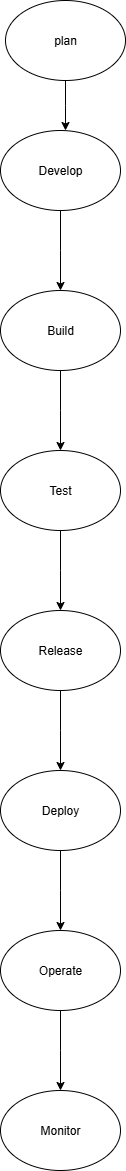

The diagram above was exported from draw.io. Its source (the exported page's mxGraphModel, read from the mxfile embedded in the PNG):
<mxGraphModel dx="1042" dy="510" grid="1" gridSize="10" guides="1" tooltips="1" connect="1" arrows="1" fold="1" page="1" pageScale="1" pageWidth="850" pageHeight="1100" math="0" shadow="0">
  <root>
    <mxCell id="0" />
    <mxCell id="1" parent="0" />
    <mxCell id="jZxpAU7Z547O95P4oZzB-5" value="" style="edgeStyle=orthogonalEdgeStyle;rounded=0;orthogonalLoop=1;jettySize=auto;html=1;" edge="1" parent="1" source="jZxpAU7Z547O95P4oZzB-2">
      <mxGeometry relative="1" as="geometry">
        <mxPoint x="425" y="160" as="targetPoint" />
      </mxGeometry>
    </mxCell>
    <mxCell id="jZxpAU7Z547O95P4oZzB-2" value="plan" style="ellipse;whiteSpace=wrap;html=1;" vertex="1" parent="1">
      <mxGeometry x="365" y="30" width="120" height="80" as="geometry" />
    </mxCell>
    <mxCell id="jZxpAU7Z547O95P4oZzB-8" value="" style="edgeStyle=orthogonalEdgeStyle;rounded=0;orthogonalLoop=1;jettySize=auto;html=1;" edge="1" parent="1" source="jZxpAU7Z547O95P4oZzB-6">
      <mxGeometry relative="1" as="geometry">
        <mxPoint x="420" y="320" as="targetPoint" />
      </mxGeometry>
    </mxCell>
    <mxCell id="jZxpAU7Z547O95P4oZzB-6" value="Develop" style="ellipse;whiteSpace=wrap;html=1;" vertex="1" parent="1">
      <mxGeometry x="360" y="160" width="120" height="80" as="geometry" />
    </mxCell>
    <mxCell id="jZxpAU7Z547O95P4oZzB-11" value="" style="edgeStyle=orthogonalEdgeStyle;rounded=0;orthogonalLoop=1;jettySize=auto;html=1;" edge="1" parent="1" source="jZxpAU7Z547O95P4oZzB-9">
      <mxGeometry relative="1" as="geometry">
        <mxPoint x="420" y="480" as="targetPoint" />
      </mxGeometry>
    </mxCell>
    <mxCell id="jZxpAU7Z547O95P4oZzB-9" value="Build" style="ellipse;whiteSpace=wrap;html=1;" vertex="1" parent="1">
      <mxGeometry x="360" y="320" width="120" height="80" as="geometry" />
    </mxCell>
    <mxCell id="jZxpAU7Z547O95P4oZzB-14" value="" style="edgeStyle=orthogonalEdgeStyle;rounded=0;orthogonalLoop=1;jettySize=auto;html=1;" edge="1" parent="1" source="jZxpAU7Z547O95P4oZzB-12">
      <mxGeometry relative="1" as="geometry">
        <mxPoint x="420" y="640" as="targetPoint" />
      </mxGeometry>
    </mxCell>
    <mxCell id="jZxpAU7Z547O95P4oZzB-12" value="Test" style="ellipse;whiteSpace=wrap;html=1;" vertex="1" parent="1">
      <mxGeometry x="360" y="480" width="120" height="80" as="geometry" />
    </mxCell>
    <mxCell id="jZxpAU7Z547O95P4oZzB-17" value="" style="edgeStyle=orthogonalEdgeStyle;rounded=0;orthogonalLoop=1;jettySize=auto;html=1;" edge="1" parent="1" source="jZxpAU7Z547O95P4oZzB-15">
      <mxGeometry relative="1" as="geometry">
        <mxPoint x="420" y="800" as="targetPoint" />
      </mxGeometry>
    </mxCell>
    <mxCell id="jZxpAU7Z547O95P4oZzB-15" value="Release" style="ellipse;whiteSpace=wrap;html=1;" vertex="1" parent="1">
      <mxGeometry x="360" y="640" width="120" height="80" as="geometry" />
    </mxCell>
    <mxCell id="jZxpAU7Z547O95P4oZzB-20" value="" style="edgeStyle=orthogonalEdgeStyle;rounded=0;orthogonalLoop=1;jettySize=auto;html=1;" edge="1" parent="1" source="jZxpAU7Z547O95P4oZzB-18">
      <mxGeometry relative="1" as="geometry">
        <mxPoint x="420" y="960" as="targetPoint" />
      </mxGeometry>
    </mxCell>
    <mxCell id="jZxpAU7Z547O95P4oZzB-18" value="Deploy" style="ellipse;whiteSpace=wrap;html=1;" vertex="1" parent="1">
      <mxGeometry x="360" y="800" width="120" height="80" as="geometry" />
    </mxCell>
    <mxCell id="jZxpAU7Z547O95P4oZzB-23" value="" style="edgeStyle=orthogonalEdgeStyle;rounded=0;orthogonalLoop=1;jettySize=auto;html=1;" edge="1" parent="1" source="jZxpAU7Z547O95P4oZzB-21">
      <mxGeometry relative="1" as="geometry">
        <mxPoint x="420" y="1120" as="targetPoint" />
      </mxGeometry>
    </mxCell>
    <mxCell id="jZxpAU7Z547O95P4oZzB-21" value="Operate" style="ellipse;whiteSpace=wrap;html=1;" vertex="1" parent="1">
      <mxGeometry x="360" y="960" width="120" height="80" as="geometry" />
    </mxCell>
    <mxCell id="jZxpAU7Z547O95P4oZzB-24" value="Monitor" style="ellipse;whiteSpace=wrap;html=1;" vertex="1" parent="1">
      <mxGeometry x="360" y="1120" width="120" height="80" as="geometry" />
    </mxCell>
  </root>
</mxGraphModel>